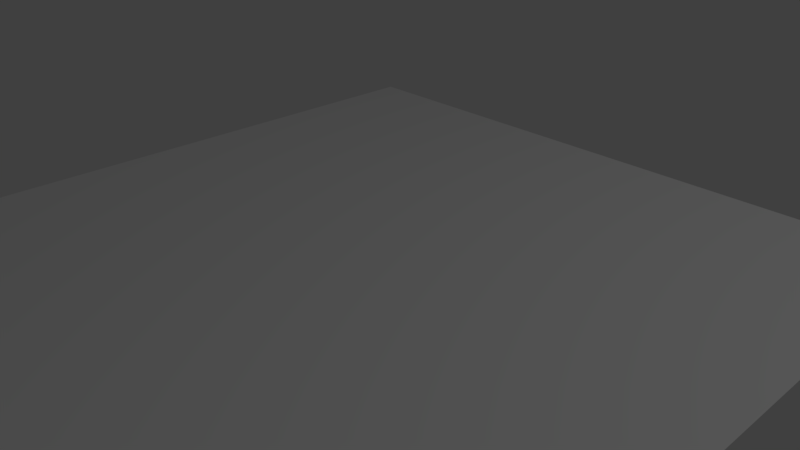 # Source: generate_mesh.blend  (saved by Blender 2.79.1; exported with 4.5.12 LTS)
import bpy
from mathutils import Matrix  # noqa: F401  (used for matrix-valued properties, if any)

bpy.ops.wm.read_factory_settings(use_empty=True)
scene = bpy.context.scene
scene.name = 'Scene'

# ---- collections
col_collection_1 = bpy.data.collections.new('Collection 1'); scene.collection.children.link(col_collection_1)

# ---- materials (node trees are filled in below, after node groups)
mat_material = bpy.data.materials.new('Material')
mat_material.alpha_threshold = 0.0
mat_material.roughness = 0.5
mat_material.line_color = (0.0, 0.0, 0.0, 1.0)

# ---- material node trees
mat_material.use_nodes = True; mat_material.node_tree.nodes.clear()
_N = mat_material.node_tree.nodes; _L = mat_material.node_tree.links
n0 = _N.new('ShaderNodeOutputMaterial'); n0.name = 'Material Output'; n0.location = (300, 300)
n1 = _N.new('ShaderNodeBsdfDiffuse'); n1.name = 'Diffuse BSDF'; n1.location = (10, 300)
_L.new(n1.outputs[0], n0.inputs[0])
n0.is_active_output = True

# ---- world
world_world = bpy.data.worlds.new('World'); scene.world = world_world
world_world.use_nodes = True; world_world.node_tree.nodes.clear()
_N = world_world.node_tree.nodes; _L = world_world.node_tree.links
n0 = _N.new('ShaderNodeOutputWorld'); n0.name = 'World Output'; n0.location = (300, 300)
n1 = _N.new('ShaderNodeBackground'); n1.name = 'Background'; n1.location = (10, 300)
n1.inputs[0].default_value = (0.05088, 0.05088, 0.05088, 1.0)
_L.new(n1.outputs[0], n0.inputs[0])
n0.is_active_output = True
world_world.color = (0.05088, 0.05088, 0.05088)
world_world.use_sun_shadow = False
world_world.sun_shadow_jitter_overblur = 0.0
world_world.cycles.sampling_method = 'MANUAL'

# ---- cameras
cam_camera = bpy.data.cameras.new('Camera')
cam_camera.clip_end = 200.0
cam_camera.lens = 35.0
cam_camera.sensor_width = 32.0
cam_camera.sensor_height = 18.0
cam_camera.ortho_scale = 7.314
cam_camera.dof.focus_distance = 0.0

# ---- lights
light_lamp = bpy.data.lights.new('Lamp', 'SPOT')
light_lamp.transmission_factor = 0.0
light_lamp.cutoff_distance = 30.0
light_lamp.energy = 800.0
light_lamp.shadow_buffer_clip_start = 1.001
light_lamp.shadow_soft_size = 0.1
light_lamp.shadow_maximum_resolution = 0.006
light_lamp.use_absolute_resolution = True
light_lamp.spot_size = 1.309

# ---- meshes
me_plane_001 = bpy.data.meshes.new('Plane.001')
me_plane_001.from_pydata([(-1.0, -1.0, 0.0), (1.0, -1.0, 0.0), (-1.0, 1.0, 0.0), (1.0, 1.0, 0.0)], [], [(0, 1, 3, 2)])
me_plane_001.materials.append(mat_material)
me_plane_001.use_remesh_preserve_volume = False
me_plane_001.use_remesh_preserve_attributes = False
me_plane_001.use_mirror_vertex_groups = False
me_plane_001.update()

# ---- objects
ob_plane = bpy.data.objects.new('Plane', me_plane_001)
ob_lamp = bpy.data.objects.new('Lamp', light_lamp)
ob_camera = bpy.data.objects.new('Camera', cam_camera)

# ---- transforms, parenting, visibility, modifiers, constraints
ob_plane.location = (0.0, 0.0, 0.0)
ob_plane.scale = (5.0, 5.0, 5.0)
ob_plane.lineart.crease_threshold = 0.0
ob_lamp.location = (11.0, 4.0, 16.0)
ob_lamp.rotation_euler = (0.6503, 0.05522, 1.866)
ob_lamp.lock_rotations_4d = False
ob_lamp.empty_display_type = 'ARROWS'
ob_lamp.color = (0.0, 0.0, 0.0, 0.0)
ob_lamp.lineart.crease_threshold = 0.0
ob_camera.location = (7.481, -6.508, 5.344)
ob_camera.rotation_euler = (1.109, 0.0, 0.8149)
ob_camera.lock_rotations_4d = False
ob_camera.empty_display_type = 'ARROWS'
ob_camera.color = (0.0, 0.0, 0.0, 0.0)
ob_camera.display_type = 'WIRE'
ob_camera.lineart.crease_threshold = 0.0

# ---- collection membership
col_collection_1.objects.link(ob_plane)
col_collection_1.objects.link(ob_lamp)
col_collection_1.objects.link(ob_camera)

# ---- scene / render settings (as saved in the file)
scene.camera = ob_camera
scene.frame_start = 1; scene.frame_end = 250; scene.frame_set(1)
scene.render.engine = 'CYCLES'
scene.render.resolution_percentage = 50
scene.render.fps = 60
scene.render.dither_intensity = 0.0
scene.cycles.use_denoising = False
scene.cycles.samples = 128
scene.cycles.sampling_pattern = 'TABULATED_SOBOL'
scene.cycles.light_sampling_threshold = 0.0
scene.cycles.use_adaptive_sampling = False
scene.cycles.use_light_tree = False
scene.cycles.blur_glossy = 0.0
scene.cycles.sample_clamp_indirect = 0.0
scene.view_settings.view_transform = 'Standard'
bpy.context.view_layer.update()
